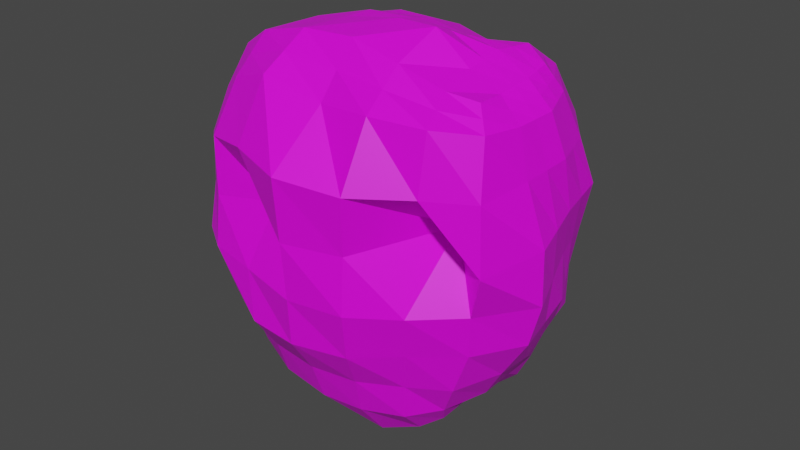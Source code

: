 # Source: DwnPrHead.blend  (saved by Blender 3.5.10; exported with 4.5.12 LTS)
import bpy
from mathutils import Matrix  # noqa: F401  (used for matrix-valued properties, if any)

bpy.ops.wm.read_factory_settings(use_empty=True)
scene = bpy.context.scene
scene.name = 'Scene'

# ---- collections
col_collection = bpy.data.collections.new('Collection'); scene.collection.children.link(col_collection)

# ---- images (referenced by path relative to the original .blend; pixels are not part of the script)
import os
ASSET_DIR = os.environ.get("B2B_ASSET_DIR", "")  # directory of the original .blend (textures are referenced by path, not embedded)
HERE = os.path.dirname(os.path.abspath(__file__))  # packed textures are extracted next to this script under _unpacked/

def load_image(name, relpath, width, height, colorspace="sRGB"):
    """Load a texture the original file referenced (path relative to the .blend, or extracted next to this script)."""
    p = next((c for c in (os.path.join(HERE, relpath), os.path.join(ASSET_DIR, relpath)) if relpath and os.path.exists(c)), "")
    if p:
        img = bpy.data.images.load(p, check_existing=True)
        img.name = name
    else:  # same state as the original file: an image datablock whose file is absent (Cycles renders it pink)
        img = bpy.data.images.new(name, width, height)
        img.source = "FILE"
        img.filepath = "//" + (relpath or name)
    img.colorspace_settings.name = colorspace
    return img
img_dungeons_2_texture_01_a_png = load_image('Dungeons_2_Texture_01_A.png', 'Dungeons_2_Texture_01_A.png', 1024, 1024, 'sRGB')

# ---- materials (node trees are filled in below, after node groups)
mat_material = bpy.data.materials.new('Material')
mat_material.alpha_threshold = 0.0
mat_material.use_transparent_shadow = False
mat_material.roughness = 0.5
mat_material.line_color = (0.0, 0.0, 0.0, 1.0)

# ---- material node trees
mat_material.use_nodes = True; mat_material.node_tree.nodes.clear()
_N = mat_material.node_tree.nodes; _L = mat_material.node_tree.links
n0 = _N.new('ShaderNodeOutputMaterial'); n0.name = 'Material Output'; n0.location = (300, 300)
n1 = _N.new('ShaderNodeBsdfPrincipled'); n1.name = 'Principled BSDF'; n1.location = (10, 300)
n1.distribution = 'GGX'
n1.subsurface_method = 'RANDOM_WALK_SKIN'
n1.inputs[3].default_value = 1.45
n1.inputs[27].default_value = (0.0, 0.0, 0.0, 1.0)
n1.inputs[28].default_value = 1.0
n2 = _N.new('ShaderNodeTexImage'); n2.name = 'Image Texture'; n2.location = (-346, 111)
n2.image = img_dungeons_2_texture_01_a_png
_L.new(n1.outputs[0], n0.inputs[0])
_L.new(n2.outputs[0], n1.inputs[0])
n0.is_active_output = True

# ---- world
world_world = bpy.data.worlds.new('World'); scene.world = world_world
world_world.use_nodes = True; world_world.node_tree.nodes.clear()
_N = world_world.node_tree.nodes; _L = world_world.node_tree.links
n0 = _N.new('ShaderNodeOutputWorld'); n0.name = 'World Output'; n0.location = (300, 300)
n1 = _N.new('ShaderNodeBackground'); n1.name = 'Background'; n1.location = (10, 300)
n1.inputs[0].default_value = (0.05088, 0.05088, 0.05088, 1.0)
_L.new(n1.outputs[0], n0.inputs[0])
n0.is_active_output = True
world_world.color = (0.05088, 0.05088, 0.05088)
world_world.use_sun_shadow = False
world_world.sun_shadow_jitter_overblur = 0.0

# ---- meshes
me_cube = bpy.data.meshes.new('Cube')
me_cube.from_pydata([(0.5195, 0.3732, 0.5782), (0.3743, 0.5941, -0.7646), (0.5448, -0.04358, 0.5603), (0.3171, 0.09908, -0.8882), (-0.7285, 0.3514, 0.2716), (-0.6445, 0.4073, -0.6062), (-0.698, 0.1537, 0.3033), (-0.6161, 0.1954, -0.614), (-0.6463, 0.3531, -0.625), (0.5344, 0.2457, 0.5645), (-0.7103, 0.2815, 0.2879), (0.4094, 0.4785, -0.8375), (-0.638, 0.2716, -0.6255), (0.5342, 0.08431, 0.5504), (-0.6979, 0.1922, 0.2986), (0.338, 0.2712, -0.8542), (0.06452, 0.6444, -0.8369), (0.2378, -0.09183, 0.639), (0.06913, 0.00654, -1.004), (0.2333, 0.4652, 0.5715), (0.03975, 0.4735, -0.9953), (0.2255, 0.2974, 0.6447), (0.02953, 0.2773, -1.058), (0.2348, 0.1139, 0.7166), (-0.541, 0.4837, -0.6964), (-0.6351, 0.03642, 0.5002), (-0.5507, 0.4025, -0.745), (-0.5439, 0.2858, -0.7505), (-0.5219, 0.1425, -0.7028), (-0.4987, 0.466, 0.4479), (-0.4958, 0.3347, 0.5139), (-0.545, 0.1703, 0.5279), (0.5838, 0.5929, -0.1292), (-0.721, 0.06994, -0.1934), (0.5661, -0.0891, -0.2296), (-0.7531, 0.3992, -0.1894), (0.6404, 0.3876, -0.1403), (-0.7343, 0.2867, -0.1947), (-0.723, 0.1648, -0.1936), (0.7295, 0.1178, -0.2168), (0.2405, 0.9104, -0.1324), (0.2125, -0.3752, -0.2302), (-0.5766, 0.692, -0.168), (-0.6234, -0.2324, -0.1965), (-0.7344, 0.05334, 0.1025), (0.6124, 0.4944, 0.2886), (0.6479, -0.1673, 0.2666), (-0.7678, 0.3803, 0.05836), (0.6831, 0.2829, 0.2904), (-0.7469, 0.2708, 0.04556), (-0.7273, 0.1459, 0.06978), (0.6805, 0.05307, 0.2849), (0.3014, 0.8092, 0.3224), (0.2664, -0.4216, 0.2705), (-0.5688, 0.6433, 0.182), (-0.6347, -0.1726, 0.1952), (0.5086, 0.6589, -0.5319), (0.4491, -0.02469, -0.6309), (-0.69, 0.4044, -0.4777), (0.5585, 0.4234, -0.5419), (-0.6779, 0.3025, -0.4574), (-0.6731, 0.2076, -0.4545), (0.5436, 0.1585, -0.6061), (0.1599, 0.8952, -0.5459), (0.1166, -0.2059, -0.6374), (-0.5402, 0.6226, -0.4938), (-0.559, -0.1096, -0.5501), (-0.6685, 0.1122, -0.4769), (-0.3554, 0.04842, -0.9462), (-0.1741, 0.5112, 0.5644), (-0.1801, 0.3402, 0.6397), (-0.1913, 0.1299, 0.6689), (-0.3202, 0.5728, -0.7859), (-0.2235, -0.06331, 0.6661), (-0.3306, 0.4369, -0.9133), (-0.328, 0.2486, -0.9726), (-0.2815, -0.3574, -0.217), (-0.2362, 0.866, -0.1538), (-0.2636, -0.3804, 0.2933), (-0.1929, 0.795, 0.2564), (-0.264, 0.7633, -0.5244), (-0.2718, -0.2387, -0.6112), (-0.1642, 0.03777, -1.0), (0.04082, 0.5085, 0.5967), (0.04656, 0.3225, 0.6646), (0.05141, 0.1345, 0.7081), (-0.01066, 0.9262, -0.1444), (0.05663, 0.8405, 0.2929), (-0.06642, 0.8327, -0.5306), (-0.1405, 0.6286, -0.838), (0.01524, -0.0724, 0.6816), (-0.1397, 0.4298, -0.9678), (-0.1682, 0.2672, -1.037), (-0.02477, -0.4086, -0.2348), (0.01327, -0.4875, 0.2945), (-0.07555, -0.246, -0.6304), (-0.7047, 0.09993, 0.2216), (0.5716, 0.4224, 0.4761), (0.6223, -0.1224, 0.4889), (-0.7583, 0.3686, 0.1554), (0.6352, 0.25, 0.4664), (-0.7387, 0.2693, 0.1393), (-0.7114, 0.1652, 0.1769), (0.6381, 0.05544, 0.4698), (0.2622, 0.6357, 0.483), (0.2799, -0.3035, 0.5248), (-0.5982, 0.5693, 0.3358), (-0.6258, -0.08859, 0.3613), (-0.2521, -0.2484, 0.5338), (-0.1835, 0.6989, 0.4292), (0.03391, -0.2576, 0.4959), (0.0555, 0.6855, 0.4856), (0.2289, 0.05291, -0.9479), (0.4048, 0.4356, 0.6143), (0.3892, 0.2727, 0.6267), (0.3922, 0.09978, 0.6033), (0.2616, 0.6379, -0.8008), (0.4227, -0.07189, 0.5784), (0.2604, 0.493, -0.9628), (0.2071, 0.2814, -0.9633), (0.3904, -0.2421, -0.2345), (0.4236, 0.7705, -0.1187), (0.4743, -0.2787, 0.272), (0.4824, 0.6669, 0.304), (0.3496, 0.7883, -0.5211), (0.2927, -0.1227, -0.6293), (0.4947, -0.2586, 0.5179), (0.4456, 0.5634, 0.5126), (-0.6105, 0.4403, -0.6454), (-0.6846, 0.103, 0.3917), (-0.6123, 0.3743, -0.6824), (-0.6066, 0.2793, -0.6853), (-0.5838, 0.1732, -0.6483), (-0.6646, 0.4021, 0.3394), (-0.645, 0.3075, 0.3899), (-0.6647, 0.1841, 0.4017), (-0.7256, 0.5305, -0.1708), (-0.6981, -0.08984, -0.1889), (-0.7259, 0.5058, 0.1051), (-0.7156, -0.05788, 0.1399), (-0.6327, 0.009459, -0.51), (-0.6591, 0.5027, -0.466), (-0.7154, 0.475, 0.2155), (-0.6976, 0.004735, 0.2869), (-0.4443, 0.5314, -0.7442), (-0.4734, -0.01981, 0.5982), (-0.462, 0.4392, -0.8145), (-0.4423, 0.2569, -0.8505), (-0.4921, -0.3208, -0.2041), (-0.5031, -0.2851, 0.245), (-0.4414, -0.1841, -0.5798), (-0.4398, 0.1099, -0.7937), (-0.3713, 0.4986, 0.5168), (-0.3944, 0.3556, 0.5905), (-0.4064, 0.2003, 0.6151), (-0.4263, 0.7831, -0.1641), (-0.416, 0.7417, 0.2371), (-0.4189, 0.6878, -0.5102), (-0.3932, 0.6469, 0.369), (-0.4801, -0.1718, 0.4547), (-0.7202, 0.08167, -0.3535), (0.5346, 0.6208, -0.3257), (0.5342, -0.04817, -0.4281), (-0.7334, 0.4025, -0.3347), (0.6404, 0.4062, -0.3487), (-0.7094, 0.2962, -0.325), (-0.7122, 0.1957, -0.3346), (0.6701, 0.1343, -0.4111), (0.2013, 0.9222, -0.3328), (0.1664, -0.3069, -0.4583), (-0.5569, 0.6711, -0.3455), (-0.5939, -0.182, -0.3937), (-0.2516, 0.8346, -0.3517), (-0.2664, -0.357, -0.4436), (-0.05448, -0.3696, -0.4541), (-0.04676, 0.9242, -0.3466), (0.3887, 0.8071, -0.327), (0.3466, -0.1809, -0.4379), (-0.6841, -0.04669, -0.3707), (-0.6881, 0.5212, -0.3281), (-0.4257, 0.7528, -0.3541), (-0.4559, -0.2667, -0.4101), (0.4159, 0.626, -0.6576), (0.3681, 0.03241, -0.788), (-0.6626, 0.4101, -0.5554), (0.4838, 0.4553, -0.7024), (-0.6651, 0.3378, -0.5601), (-0.6487, 0.2407, -0.5548), (0.4453, 0.2023, -0.7615), (0.1069, 0.7865, -0.7043), (0.08013, -0.1358, -0.8252), (-0.5405, 0.5561, -0.6184), (-0.5453, -0.0119, -0.6544), (-0.6272, 0.1492, -0.5636), (-0.3014, -0.1589, -0.786), (-0.3101, 0.684, -0.6943), (-0.0921, -0.1662, -0.8172), (-0.1026, 0.7332, -0.6919), (0.2569, -0.07834, -0.8104), (0.292, 0.7224, -0.6689), (-0.6285, 0.4748, -0.5658), (-0.5947, 0.07483, -0.5961), (-0.4361, 0.6005, -0.6593), (-0.4737, -0.1058, -0.734), (0.6415, 0.5661, 0.08626), (0.6431, -0.1481, -0.02222), (-0.763, 0.3917, -0.06026), (0.6857, 0.3344, 0.0724), (-0.7479, 0.2775, -0.06568), (-0.7282, 0.1491, -0.05721), (0.7414, 0.08921, 0.02749), (0.2889, 0.8842, 0.0863), (0.2262, -0.376, 0.01731), (-0.5671, 0.6856, 0.01007), (-0.615, -0.1987, 0.0005171), (-0.7238, 0.06599, -0.04157), (-0.2238, 0.8858, 0.05648), (-0.1705, -0.2975, 0.07525), (-0.008151, -0.4448, 0.02095), (0.03001, 0.9233, 0.07777), (0.4828, 0.7426, 0.09522), (0.4507, -0.01545, 0.07176), (-0.6974, -0.07672, -0.007793), (-0.7227, 0.525, -0.02915), (-0.4461, 0.7985, 0.03175), (-0.4832, -0.3021, 0.01112), (-0.7015, 0.2384, 0.292), (0.3737, 0.3748, -0.8458), (-0.6422, 0.3124, -0.6253), (0.5343, 0.165, 0.5575), (0.2302, 0.2056, 0.6807), (0.03464, 0.3754, -1.027), (-0.5473, 0.3442, -0.7478), (-0.5086, 0.2595, 0.5295), (0.685, 0.2527, -0.1785), (-0.7301, 0.2309, -0.1945), (0.6818, 0.168, 0.2876), (-0.7343, 0.2149, 0.05554), (-0.6755, 0.2551, -0.4559), (0.5694, 0.2946, -0.5857), (-0.1834, 0.2476, 0.6695), (-0.3293, 0.3428, -0.943), (0.04899, 0.2285, 0.6864), (-0.1539, 0.3485, -1.002), (0.6366, 0.1527, 0.4681), (-0.7253, 0.2193, 0.15), (0.3907, 0.1862, 0.615), (0.2338, 0.3872, -0.963), (-0.6095, 0.3268, -0.6839), (-0.651, 0.2503, 0.4), (-0.4522, 0.3481, -0.8325), (-0.3943, 0.2774, 0.6077), (-0.7103, 0.246, -0.3298), (0.6553, 0.2702, -0.3799), (0.4645, 0.3288, -0.732), (-0.6569, 0.2892, -0.5575), (-0.7352, 0.2184, -0.06525), (0.7136, 0.2118, 0.04994), (-0.7244, 0.3223, 0.2803), (0.3919, 0.5363, -0.801), (-0.6441, 0.3815, -0.6198), (0.527, 0.3094, 0.5713), (0.2294, 0.3813, 0.6081), (0.05213, 0.5589, -0.9161), (-0.5458, 0.4431, -0.7207), (-0.4954, 0.4021, 0.4821), (0.6121, 0.4902, -0.1347), (-0.7454, 0.3418, -0.1933), (0.6478, 0.3886, 0.2895), (-0.7607, 0.325, 0.04631), (-0.6839, 0.3534, -0.4677), (0.5371, 0.5364, -0.5294), (-0.1877, 0.4333, 0.6273), (-0.3254, 0.5049, -0.8496), (0.04369, 0.4155, 0.6306), (-0.1401, 0.5292, -0.9029), (0.6034, 0.3362, 0.4712), (-0.7542, 0.3174, 0.1415), (0.397, 0.3541, 0.6205), (0.261, 0.5654, -0.8818), (-0.611, 0.4069, -0.6667), (-0.6487, 0.358, 0.3706), (-0.4532, 0.4853, -0.7793), (-0.3966, 0.4229, 0.5388), (-0.7221, 0.3492, -0.3299), (0.5875, 0.5135, -0.3372), (0.4498, 0.5407, -0.68), (-0.6639, 0.379, -0.5625), (-0.7559, 0.3337, -0.06853), (0.6636, 0.4502, 0.07933), (-0.5529, 0.1578, -0.6756), (-0.5961, 0.4343, 0.3899), (-0.5798, 0.3193, 0.4477), (-0.6242, 0.1777, 0.4605), (-0.6775, 0.6072, -0.1643), (-0.6602, 0.5713, 0.1374), (-0.6245, 0.561, -0.4837), (-0.6675, 0.5269, 0.2666), (-0.5753, 0.4616, -0.6737), (-0.6631, 0.06544, 0.4498), (-0.5815, 0.3884, -0.7137), (-0.5752, 0.2825, -0.7179), (-0.6607, -0.1611, -0.1927), (-0.6752, -0.1152, 0.1676), (-0.5959, -0.05008, -0.53), (-0.6617, -0.04193, 0.3241), (-0.639, -0.1143, -0.3822), (-0.6453, 0.591, -0.3354), (-0.57, 0.03147, -0.6252), (-0.5939, 0.5147, -0.5879), (-0.6562, -0.1377, -0.003638), (-0.6601, 0.6002, -0.01125), (-0.5922, 0.2523, 0.4608), (-0.5784, 0.3355, -0.7158), (-0.5822, 0.3801, 0.4233), (-0.5784, 0.425, -0.6937), (-0.7019, 0.1318, 0.2683), (0.5456, 0.3978, 0.5271), (0.5835, -0.08301, 0.5246), (-0.741, 0.3588, 0.2263), (0.5848, 0.2478, 0.5154), (-0.7275, 0.272, 0.2186), (-0.7058, 0.1797, 0.2431), (0.5861, 0.06987, 0.5101), (0.2478, 0.5504, 0.5272), (0.2588, -0.1977, 0.5819), (-0.5266, 0.5241, 0.3998), (-0.6304, -0.02608, 0.4308), (-0.2378, -0.1558, 0.5999), (-0.1714, 0.5969, 0.5025), (0.02458, -0.165, 0.5887), (0.04816, 0.597, 0.5411), (0.4587, -0.1652, 0.5482), (0.4252, 0.4995, 0.5634), (-0.6903, 0.4404, 0.2908), (-0.6943, 0.0496, 0.3432), (-0.3737, 0.5753, 0.467), (-0.4767, -0.0958, 0.5264), (0.5855, 0.1589, 0.5128), (-0.715, 0.2271, 0.2262), (0.5652, 0.3228, 0.5213), (-0.7418, 0.3168, 0.22), (-0.6624, 0.01176, 0.387), (-0.6341, 0.4842, 0.3442), (-0.63, 0.4232, -0.6241), (-0.6939, 0.1342, 0.3398), (-0.6293, 0.3637, -0.6537), (-0.6223, 0.2754, -0.6554), (-0.7117, -0.01334, -0.1926), (-0.725, -0.002269, 0.1212), (-0.6506, 0.06083, -0.4934), (-0.7011, 0.05233, 0.2543), (-0.6, 0.1843, -0.6312), (-0.7086, 0.3734, 0.3002), (-0.6859, 0.2937, 0.3387), (-0.6863, 0.1913, 0.3495), (-0.7433, 0.4616, -0.1852), (-0.7589, 0.4429, 0.0793), (-0.6795, 0.4532, -0.4635), (-0.7441, 0.4223, 0.1786), (-0.7159, 0.4588, -0.3387), (-0.7022, 0.01749, -0.3621), (-0.6498, 0.4418, -0.5574), (-0.6109, 0.112, -0.5799), (-0.7695, 0.4549, -0.04023), (-0.7109, -0.01132, -0.01939), (-0.6258, 0.3196, -0.6546), (-0.6831, 0.2446, 0.3464), (-0.6276, 0.3942, -0.6432), (-0.6966, 0.3382, 0.3256), (-0.7242, 0.3985, 0.2512), (-0.6982, 0.09255, 0.3021)], [], [(355, 14, 6, 345), (371, 345, 6, 316), (341, 258, 4, 319), (119, 15, 3, 112), (323, 13, 2, 318), (333, 113, 0, 317), (340, 261, 9, 320), (279, 259, 11, 118), (339, 226, 10, 321), (369, 258, 10, 354), (316, 6, 14, 322), (338, 229, 13, 323), (247, 227, 15, 119), (367, 226, 14, 355), (246, 230, 23, 115), (243, 231, 22, 92), (278, 262, 21, 114), (275, 263, 20, 91), (331, 83, 19, 324), (92, 22, 18, 82), (332, 117, 17, 325), (115, 23, 17, 117), (301, 27, 28, 290), (343, 291, 29, 326), (315, 264, 26, 300), (313, 232, 27, 301), (251, 233, 31, 154), (283, 265, 30, 153), (337, 145, 25, 327), (154, 31, 25, 145), (181, 148, 43, 171), (307, 294, 42, 170), (177, 120, 41, 169), (175, 86, 40, 168), (253, 234, 39, 167), (160, 33, 38, 166), (252, 235, 37, 165), (285, 266, 36, 164), (176, 121, 32, 161), (167, 39, 34, 162), (284, 267, 35, 163), (361, 348, 33, 160), (225, 149, 55, 214), (311, 295, 54, 213), (221, 122, 53, 212), (219, 87, 52, 211), (257, 236, 51, 210), (215, 44, 50, 209), (256, 237, 49, 208), (289, 268, 48, 207), (220, 123, 45, 204), (210, 51, 46, 205), (288, 269, 47, 206), (365, 349, 44, 215), (363, 350, 67, 193), (287, 270, 58, 184), (188, 62, 57, 183), (199, 124, 56, 182), (286, 271, 59, 185), (255, 238, 60, 186), (193, 67, 61, 187), (254, 239, 62, 188), (197, 88, 63, 189), (198, 125, 64, 190), (309, 296, 65, 191), (203, 150, 66, 192), (196, 95, 81, 194), (202, 157, 80, 195), (224, 156, 79, 216), (218, 94, 78, 217), (180, 155, 77, 172), (174, 93, 76, 173), (85, 71, 73, 90), (330, 90, 73, 328), (274, 272, 70, 84), (242, 240, 71, 85), (147, 75, 68, 151), (336, 152, 69, 329), (282, 273, 74, 146), (250, 241, 75, 147), (230, 242, 85, 23), (262, 274, 84, 21), (325, 17, 90, 330), (23, 85, 90, 17), (169, 41, 93, 174), (212, 53, 94, 218), (190, 64, 95, 196), (195, 80, 88, 197), (216, 79, 87, 219), (172, 77, 86, 175), (75, 92, 82, 68), (329, 69, 83, 331), (273, 275, 91, 74), (241, 243, 92, 75), (79, 109, 111, 87), (53, 105, 110, 94), (156, 158, 109, 79), (94, 110, 108, 78), (149, 159, 107, 55), (295, 297, 106, 54), (122, 126, 105, 53), (87, 111, 104, 52), (236, 244, 103, 51), (44, 96, 102, 50), (237, 245, 101, 49), (268, 276, 100, 48), (123, 127, 97, 45), (51, 103, 98, 46), (269, 277, 99, 47), (349, 351, 96, 44), (52, 104, 127, 123), (46, 98, 126, 122), (183, 57, 125, 198), (189, 63, 124, 199), (211, 52, 123, 220), (205, 46, 122, 221), (168, 40, 121, 176), (162, 34, 120, 177), (13, 115, 117, 2), (318, 2, 117, 332), (261, 278, 114, 9), (229, 246, 115, 13), (231, 247, 119, 22), (263, 279, 118, 20), (324, 19, 113, 333), (22, 119, 112, 18), (303, 305, 143, 139), (357, 359, 142, 138), (362, 358, 141, 200), (308, 304, 140, 201), (310, 303, 139, 222), (364, 357, 138, 223), (306, 302, 137, 178), (360, 356, 136, 179), (366, 248, 131, 347), (368, 280, 130, 346), (370, 353, 133, 334), (347, 131, 132, 352), (312, 249, 135, 293), (314, 281, 134, 292), (342, 299, 129, 335), (293, 135, 129, 299), (78, 108, 159, 149), (54, 106, 158, 156), (232, 250, 147, 27), (264, 282, 146, 26), (326, 29, 152, 336), (27, 147, 151, 28), (170, 42, 155, 180), (213, 54, 156, 224), (191, 65, 157, 202), (194, 81, 150, 203), (217, 78, 149, 225), (173, 76, 148, 181), (71, 154, 145, 73), (328, 73, 145, 337), (272, 283, 153, 70), (240, 251, 154, 71), (81, 173, 181, 150), (65, 170, 180, 157), (358, 360, 179, 141), (304, 306, 178, 140), (57, 162, 177, 125), (63, 168, 176, 124), (80, 172, 175, 88), (64, 169, 174, 95), (95, 174, 173, 81), (157, 180, 172, 80), (350, 361, 160, 67), (270, 284, 163, 58), (62, 167, 162, 57), (124, 176, 161, 56), (271, 285, 164, 59), (238, 252, 165, 60), (67, 160, 166, 61), (239, 253, 167, 62), (88, 175, 168, 63), (125, 177, 169, 64), (296, 307, 170, 65), (150, 181, 171, 66), (68, 194, 203, 151), (24, 191, 202, 144), (290, 308, 201, 132), (344, 362, 200, 128), (16, 189, 199, 116), (3, 183, 198, 112), (72, 195, 197, 89), (18, 190, 196, 82), (144, 202, 195, 72), (82, 196, 194, 68), (151, 203, 192, 28), (298, 309, 191, 24), (112, 198, 190, 18), (89, 197, 189, 16), (227, 254, 188, 15), (7, 193, 187, 12), (228, 255, 186, 8), (259, 286, 185, 11), (116, 199, 182, 1), (15, 188, 183, 3), (260, 287, 184, 5), (352, 363, 193, 7), (76, 217, 225, 148), (42, 213, 224, 155), (356, 364, 223, 136), (302, 310, 222, 137), (34, 205, 221, 120), (40, 211, 220, 121), (77, 216, 219, 86), (41, 212, 218, 93), (93, 218, 217, 76), (155, 224, 216, 77), (348, 365, 215, 33), (267, 288, 206, 35), (39, 210, 205, 34), (121, 220, 204, 32), (266, 289, 207, 36), (235, 256, 208, 37), (33, 215, 209, 38), (234, 257, 210, 39), (86, 219, 211, 40), (120, 221, 212, 41), (294, 311, 213, 42), (148, 225, 214, 43), (36, 207, 257, 234), (38, 209, 256, 235), (12, 187, 255, 228), (11, 185, 254, 227), (59, 164, 253, 239), (61, 166, 252, 238), (70, 153, 251, 240), (26, 146, 250, 232), (292, 134, 249, 312), (346, 130, 248, 366), (20, 118, 247, 231), (9, 114, 246, 229), (50, 102, 245, 237), (48, 100, 244, 236), (74, 91, 243, 241), (21, 84, 242, 230), (146, 74, 241, 250), (84, 70, 240, 242), (185, 59, 239, 254), (187, 61, 238, 255), (209, 50, 237, 256), (207, 48, 236, 257), (166, 38, 235, 252), (164, 36, 234, 253), (153, 30, 233, 251), (300, 26, 232, 313), (91, 20, 231, 243), (114, 21, 230, 246), (354, 10, 226, 367), (118, 11, 227, 247), (320, 9, 229, 338), (322, 14, 226, 339), (32, 204, 289, 266), (37, 208, 288, 267), (8, 186, 287, 260), (1, 182, 286, 259), (56, 161, 285, 271), (60, 165, 284, 270), (69, 152, 283, 272), (24, 144, 282, 264), (291, 133, 281, 314), (344, 128, 280, 368), (16, 116, 279, 263), (0, 113, 278, 261), (49, 101, 277, 269), (45, 97, 276, 268), (72, 89, 275, 273), (19, 83, 274, 262), (144, 72, 273, 282), (83, 69, 272, 274), (182, 56, 271, 286), (186, 60, 270, 287), (208, 49, 269, 288), (204, 45, 268, 289), (165, 37, 267, 284), (161, 32, 266, 285), (152, 29, 265, 283), (298, 24, 264, 315), (89, 16, 263, 275), (113, 19, 262, 278), (353, 4, 258, 369), (116, 1, 259, 279), (317, 0, 261, 340), (321, 10, 258, 341), (128, 298, 315, 280), (29, 291, 314, 265), (130, 300, 313, 248), (30, 292, 312, 233), (136, 223, 311, 294), (43, 214, 310, 302), (128, 200, 309, 298), (28, 192, 308, 290), (141, 179, 307, 296), (66, 171, 306, 304), (31, 293, 299, 25), (327, 25, 299, 342), (265, 314, 292, 30), (233, 312, 293, 31), (171, 43, 302, 306), (214, 55, 303, 310), (192, 66, 304, 308), (55, 107, 305, 303), (138, 142, 297, 295), (200, 141, 296, 309), (223, 138, 295, 311), (179, 136, 294, 307), (248, 313, 301, 131), (280, 315, 300, 130), (334, 133, 291, 343), (131, 301, 290, 132), (142, 334, 343, 297), (107, 327, 342, 305), (101, 321, 341, 277), (97, 317, 340, 276), (102, 322, 339, 245), (100, 320, 338, 244), (108, 328, 337, 159), (106, 326, 336, 158), (305, 342, 335, 143), (359, 370, 334, 142), (104, 324, 333, 127), (98, 318, 332, 126), (109, 329, 331, 111), (105, 325, 330, 110), (158, 336, 329, 109), (110, 330, 328, 108), (159, 337, 327, 107), (297, 343, 326, 106), (126, 332, 325, 105), (111, 331, 324, 104), (244, 338, 323, 103), (96, 316, 322, 102), (245, 339, 321, 101), (276, 340, 320, 100), (127, 333, 317, 97), (103, 323, 318, 98), (277, 341, 319, 99), (351, 371, 316, 96), (143, 335, 371, 351), (99, 319, 370, 359), (133, 353, 369, 281), (5, 344, 368, 260), (134, 354, 367, 249), (8, 346, 366, 228), (137, 222, 365, 348), (35, 206, 364, 356), (132, 201, 363, 352), (5, 184, 362, 344), (140, 178, 361, 350), (58, 163, 360, 358), (12, 347, 352, 7), (319, 4, 353, 370), (260, 368, 346, 8), (228, 366, 347, 12), (163, 35, 356, 360), (206, 47, 357, 364), (184, 58, 358, 362), (47, 99, 359, 357), (139, 143, 351, 349), (201, 140, 350, 363), (222, 139, 349, 365), (178, 137, 348, 361), (249, 367, 355, 135), (281, 369, 354, 134), (335, 129, 345, 371), (135, 355, 345, 129)])
_uv = me_cube.uv_layers.new(name='UVMap')
_uv.uv.foreach_set('vector', [0.3262, 0.4207, 0.3263, 0.4207, 0.3263, 0.4211, 0.3262, 0.4211, 0.325, 0.4222, 0.3251, 0.4222, 0.3251, 0.4223, 0.325, 0.4223, 0.325, 0.4184, 0.3251, 0.4184, 0.3251, 0.4186, 0.325, 0.4186, 0.3237, 0.4207, 0.3239, 0.4207, 0.3239, 0.4211, 0.3237, 0.4211, 0.325, 0.4207, 0.3251, 0.4207, 0.3251, 0.4211, 0.325, 0.4211, 0.325, 0.4197, 0.3251, 0.4197, 0.3251, 0.4198, 0.325, 0.4198, 0.325, 0.42, 0.3251, 0.42, 0.3251, 0.4202, 0.325, 0.4202, 0.3237, 0.42, 0.3239, 0.42, 0.3239, 0.4202, 0.3237, 0.4202, 0.325, 0.418, 0.3251, 0.418, 0.3251, 0.4183, 0.325, 0.4183, 0.3262, 0.42, 0.3263, 0.42, 0.3263, 0.4202, 0.3262, 0.4202, 0.325, 0.4174, 0.3251, 0.4174, 0.3251, 0.4177, 0.325, 0.4177, 0.325, 0.4205, 0.3251, 0.4205, 0.3251, 0.4207, 0.325, 0.4207, 0.3237, 0.4205, 0.3239, 0.4205, 0.3239, 0.4207, 0.3237, 0.4207, 0.3262, 0.4205, 0.3263, 0.4205, 0.3263, 0.4207, 0.3262, 0.4207, 0.3239, 0.421, 0.324, 0.421, 0.324, 0.4213, 0.3239, 0.4213, 0.3247, 0.4206, 0.3248, 0.4206, 0.3248, 0.4209, 0.3247, 0.4209, 0.3239, 0.4207, 0.324, 0.4207, 0.324, 0.4208, 0.3239, 0.4208, 0.3247, 0.4202, 0.3248, 0.4202, 0.3248, 0.4203, 0.3247, 0.4203, 0.325, 0.4194, 0.3251, 0.4194, 0.3251, 0.4195, 0.325, 0.4195, 0.3247, 0.4209, 0.3248, 0.4209, 0.3248, 0.4213, 0.3247, 0.4213, 0.3237, 0.4216, 0.3238, 0.4216, 0.3238, 0.4218, 0.3237, 0.4218, 0.3239, 0.4213, 0.324, 0.4213, 0.324, 0.4215, 0.3239, 0.4215, 0.3241, 0.4209, 0.3242, 0.4209, 0.3242, 0.4213, 0.3241, 0.4213, 0.325, 0.4188, 0.3251, 0.4188, 0.3251, 0.4189, 0.325, 0.4189, 0.3241, 0.4202, 0.3242, 0.4202, 0.3242, 0.4203, 0.3241, 0.4203, 0.3241, 0.4206, 0.3242, 0.4206, 0.3242, 0.4209, 0.3241, 0.4209, 0.3244, 0.421, 0.3245, 0.421, 0.3245, 0.4213, 0.3244, 0.4213, 0.3244, 0.4207, 0.3245, 0.4207, 0.3245, 0.4208, 0.3244, 0.4208, 0.325, 0.4218, 0.3251, 0.4218, 0.3251, 0.422, 0.325, 0.422, 0.3244, 0.4213, 0.3245, 0.4213, 0.3245, 0.4215, 0.3244, 0.4215, 0.3243, 0.4218, 0.3245, 0.4218, 0.3245, 0.422, 0.3243, 0.422, 0.3243, 0.4188, 0.3245, 0.4188, 0.3245, 0.4189, 0.3243, 0.4189, 0.3243, 0.4212, 0.3245, 0.4212, 0.3245, 0.4214, 0.3243, 0.4214, 0.3243, 0.4194, 0.3245, 0.4194, 0.3245, 0.4195, 0.3243, 0.4195, 0.3243, 0.4205, 0.3245, 0.4205, 0.3245, 0.4207, 0.3243, 0.4207, 0.3243, 0.4174, 0.3245, 0.4174, 0.3245, 0.4177, 0.3243, 0.4177, 0.3243, 0.418, 0.3245, 0.418, 0.3245, 0.4183, 0.3243, 0.4183, 0.3243, 0.42, 0.3245, 0.42, 0.3245, 0.4202, 0.3243, 0.4202, 0.3243, 0.4197, 0.3245, 0.4197, 0.3245, 0.4198, 0.3243, 0.4198, 0.3243, 0.4207, 0.3245, 0.4207, 0.3245, 0.4211, 0.3243, 0.4211, 0.3243, 0.4184, 0.3245, 0.4184, 0.3245, 0.4186, 0.3243, 0.4186, 0.3243, 0.4222, 0.3245, 0.4222, 0.3245, 0.4223, 0.3243, 0.4223, 0.3246, 0.4218, 0.3248, 0.4218, 0.3248, 0.422, 0.3246, 0.422, 0.3246, 0.4188, 0.3248, 0.4188, 0.3248, 0.4189, 0.3246, 0.4189, 0.01285, 0.01211, 0.01381, 0.01211, 0.01381, 0.01309, 0.01285, 0.01309, 0.3246, 0.4194, 0.3248, 0.4194, 0.3248, 0.4195, 0.3246, 0.4195, 0.3246, 0.4205, 0.3248, 0.4205, 0.3248, 0.4207, 0.3246, 0.4207, 0.3246, 0.4174, 0.3248, 0.4174, 0.3248, 0.4177, 0.3246, 0.4177, 0.3246, 0.418, 0.3248, 0.418, 0.3248, 0.4183, 0.3246, 0.4183, 0.3246, 0.42, 0.3248, 0.42, 0.3248, 0.4202, 0.3246, 0.4202, 0.3246, 0.4197, 0.3248, 0.4197, 0.3248, 0.4198, 0.3246, 0.4198, 0.3246, 0.4207, 0.3248, 0.4207, 0.3248, 0.4211, 0.3246, 0.4211, 0.3246, 0.4184, 0.3248, 0.4184, 0.3248, 0.4186, 0.3246, 0.4186, 0.3246, 0.4222, 0.3248, 0.4222, 0.3248, 0.4223, 0.3246, 0.4223, 0.324, 0.4222, 0.3242, 0.4222, 0.3242, 0.4223, 0.324, 0.4223, 0.324, 0.4184, 0.3242, 0.4184, 0.3242, 0.4186, 0.324, 0.4186, 0.324, 0.4207, 0.3242, 0.4207, 0.3242, 0.4211, 0.324, 0.4211, 0.324, 0.4197, 0.3242, 0.4197, 0.3242, 0.4198, 0.324, 0.4198, 0.324, 0.42, 0.3242, 0.42, 0.3242, 0.4202, 0.324, 0.4202, 0.324, 0.418, 0.3242, 0.418, 0.3242, 0.4183, 0.324, 0.4183, 0.324, 0.4174, 0.3242, 0.4174, 0.3242, 0.4177, 0.324, 0.4177, 0.324, 0.4205, 0.3242, 0.4205, 0.3242, 0.4207, 0.324, 0.4207, 0.324, 0.4194, 0.3242, 0.4194, 0.3242, 0.4195, 0.324, 0.4195, 0.252, 0.1866, 0.252, 0.1866, 0.252, 0.1867, 0.252, 0.1867, 0.324, 0.4188, 0.3242, 0.4188, 0.3242, 0.4189, 0.324, 0.4189, 0.324, 0.4218, 0.3242, 0.4218, 0.3242, 0.422, 0.324, 0.422, 0.2514, 0.1806, 0.2514, 0.1806, 0.2514, 0.1806, 0.2514, 0.1806, 0.324, 0.4191, 0.3242, 0.4191, 0.3242, 0.4192, 0.324, 0.4192, 0.3246, 0.4191, 0.3248, 0.4191, 0.3248, 0.4192, 0.3246, 0.4192, 0.01285, 0.01403, 0.01381, 0.01403, 0.01381, 0.01498, 0.01285, 0.01498, 0.3243, 0.4191, 0.3245, 0.4191, 0.3245, 0.4192, 0.3243, 0.4192, 0.3087, 0.3849, 0.3095, 0.3849, 0.3095, 0.3857, 0.3087, 0.3857, 0.3241, 0.4213, 0.3243, 0.4213, 0.3243, 0.4215, 0.3241, 0.4215, 0.3238, 0.4219, 0.3238, 0.4219, 0.3238, 0.422, 0.3238, 0.422, 0.3241, 0.4207, 0.3243, 0.4207, 0.3243, 0.4208, 0.3241, 0.4208, 0.3241, 0.421, 0.3243, 0.421, 0.3243, 0.4213, 0.3241, 0.4213, 0.3244, 0.4209, 0.3245, 0.4209, 0.3245, 0.4213, 0.3244, 0.4213, 0.3237, 0.42, 0.3238, 0.42, 0.3238, 0.4201, 0.3237, 0.4201, 0.3244, 0.4202, 0.3245, 0.4202, 0.3245, 0.4203, 0.3244, 0.4203, 0.3244, 0.4206, 0.3245, 0.4206, 0.3245, 0.4209, 0.3244, 0.4209, 0.324, 0.421, 0.3241, 0.421, 0.3241, 0.4213, 0.324, 0.4213, 0.324, 0.4207, 0.3241, 0.4207, 0.3241, 0.4208, 0.324, 0.4208, 0.3238, 0.4219, 0.3238, 0.4219, 0.3238, 0.4219, 0.3238, 0.4219, 0.324, 0.4213, 0.3241, 0.4213, 0.3241, 0.4215, 0.324, 0.4215, 0.3243, 0.4214, 0.3245, 0.4214, 0.3245, 0.4215, 0.3243, 0.4215, 0.3246, 0.4214, 0.3248, 0.4214, 0.3248, 0.4215, 0.3246, 0.4215, 0.252, 0.1867, 0.252, 0.1867, 0.252, 0.1868, 0.252, 0.1868, 0.324, 0.4192, 0.3242, 0.4192, 0.3242, 0.4194, 0.324, 0.4194, 0.3246, 0.4192, 0.3248, 0.4192, 0.3248, 0.4194, 0.3246, 0.4194, 0.3243, 0.4192, 0.3245, 0.4192, 0.3245, 0.4194, 0.3243, 0.4194, 0.3105, 0.3812, 0.3127, 0.3812, 0.3127, 0.3858, 0.3105, 0.3858, 0.3237, 0.4201, 0.3238, 0.4201, 0.3238, 0.4202, 0.3237, 0.4202, 0.3245, 0.4202, 0.3247, 0.4202, 0.3247, 0.4203, 0.3245, 0.4203, 0.3245, 0.4206, 0.3247, 0.4206, 0.3247, 0.4209, 0.3245, 0.4209, 0.3248, 0.4192, 0.3249, 0.4192, 0.3249, 0.4194, 0.3248, 0.4194, 0.3248, 0.4214, 0.3249, 0.4214, 0.3249, 0.4215, 0.3248, 0.4215, 0.3235, 0.42, 0.3237, 0.42, 0.3237, 0.4201, 0.3235, 0.4201, 0.3248, 0.4215, 0.3249, 0.4215, 0.3249, 0.4217, 0.3248, 0.4217, 0.3248, 0.4218, 0.3249, 0.4218, 0.3249, 0.422, 0.3248, 0.422, 0.3248, 0.4188, 0.3249, 0.4188, 0.3249, 0.4189, 0.3248, 0.4189, 0.3248, 0.4212, 0.3249, 0.4212, 0.3249, 0.4214, 0.3248, 0.4214, 0.3248, 0.4194, 0.3249, 0.4194, 0.3249, 0.4195, 0.3248, 0.4195, 0.3248, 0.4205, 0.3249, 0.4205, 0.3249, 0.4207, 0.3248, 0.4207, 0.3248, 0.4174, 0.3249, 0.4174, 0.3249, 0.4177, 0.3248, 0.4177, 0.3248, 0.418, 0.3249, 0.418, 0.3249, 0.4183, 0.3248, 0.4183, 0.3248, 0.42, 0.3249, 0.42, 0.3249, 0.4202, 0.3248, 0.4202, 0.3248, 0.4197, 0.3249, 0.4197, 0.3249, 0.4198, 0.3248, 0.4198, 0.3248, 0.4207, 0.3249, 0.4207, 0.3249, 0.4211, 0.3248, 0.4211, 0.3248, 0.4184, 0.3249, 0.4184, 0.3249, 0.4186, 0.3248, 0.4186, 0.3248, 0.4222, 0.3249, 0.4222, 0.3249, 0.4223, 0.3248, 0.4223, 0.3248, 0.4195, 0.3249, 0.4195, 0.3249, 0.4197, 0.3248, 0.4197, 0.3248, 0.4211, 0.3249, 0.4211, 0.3249, 0.4212, 0.3248, 0.4212, 0.252, 0.1865, 0.252, 0.1865, 0.252, 0.1866, 0.252, 0.1866, 0.324, 0.4195, 0.3242, 0.4195, 0.3242, 0.4197, 0.324, 0.4197, 0.3246, 0.4195, 0.3248, 0.4195, 0.3248, 0.4197, 0.3246, 0.4197, 0.01285, 0.01113, 0.01381, 0.01113, 0.01381, 0.01211, 0.01285, 0.01211, 0.3243, 0.4195, 0.3245, 0.4195, 0.3245, 0.4197, 0.3243, 0.4197, 0.3243, 0.4211, 0.3245, 0.4211, 0.3245, 0.4212, 0.3243, 0.4212, 0.3251, 0.4207, 0.3253, 0.4207, 0.3253, 0.4211, 0.3251, 0.4211, 0.325, 0.4211, 0.3251, 0.4211, 0.3251, 0.4212, 0.325, 0.4212, 0.3251, 0.42, 0.3253, 0.42, 0.3253, 0.4202, 0.3251, 0.4202, 0.3251, 0.4205, 0.3253, 0.4205, 0.3253, 0.4207, 0.3251, 0.4207, 0.3248, 0.4206, 0.3237, 0.4205, 0.3237, 0.4207, 0.3248, 0.4209, 0.3248, 0.4202, 0.3237, 0.42, 0.3237, 0.4202, 0.3248, 0.4203, 0.325, 0.4195, 0.3251, 0.4195, 0.3251, 0.4197, 0.325, 0.4197, 0.3248, 0.4209, 0.3237, 0.4207, 0.3237, 0.4211, 0.3248, 0.4213, 0.3248, 0.4221, 0.3249, 0.4221, 0.3249, 0.4221, 0.3248, 0.4221, 0.3248, 0.4187, 0.3249, 0.4187, 0.3249, 0.4188, 0.3248, 0.4188, 0.324, 0.4187, 0.3242, 0.4187, 0.3242, 0.4188, 0.324, 0.4188, 0.324, 0.4221, 0.3242, 0.4221, 0.3242, 0.4221, 0.324, 0.4221, 0.3246, 0.4221, 0.3248, 0.4221, 0.3248, 0.4221, 0.3246, 0.4221, 0.3246, 0.4187, 0.3248, 0.4187, 0.3248, 0.4188, 0.3246, 0.4188, 0.3243, 0.4221, 0.3245, 0.4221, 0.3245, 0.4221, 0.3243, 0.4221, 0.3243, 0.4187, 0.3245, 0.4187, 0.3245, 0.4188, 0.3243, 0.4188, 0.324, 0.4206, 0.3241, 0.4206, 0.3241, 0.4209, 0.324, 0.4209, 0.324, 0.4202, 0.3241, 0.4202, 0.3241, 0.4203, 0.324, 0.4203, 0.325, 0.4187, 0.3251, 0.4187, 0.3251, 0.4188, 0.325, 0.4188, 0.324, 0.4209, 0.3241, 0.4209, 0.3241, 0.4213, 0.324, 0.4213, 0.3261, 0.4205, 0.3262, 0.4205, 0.3262, 0.4207, 0.3261, 0.4207, 0.3261, 0.42, 0.3262, 0.42, 0.3262, 0.4202, 0.3261, 0.4202, 0.325, 0.4221, 0.3251, 0.4221, 0.3251, 0.4221, 0.325, 0.4221, 0.3261, 0.4207, 0.3262, 0.4207, 0.3262, 0.4211, 0.3261, 0.4211, 0.3248, 0.4217, 0.3249, 0.4217, 0.3249, 0.4218, 0.3248, 0.4218, 0.3235, 0.4199, 0.3237, 0.4199, 0.3237, 0.42, 0.3235, 0.42, 0.3242, 0.4206, 0.3244, 0.4206, 0.3244, 0.4209, 0.3242, 0.4209, 0.3242, 0.4202, 0.3244, 0.4202, 0.3244, 0.4203, 0.3242, 0.4203, 0.3237, 0.4199, 0.3238, 0.4199, 0.3238, 0.42, 0.3237, 0.42, 0.3242, 0.4209, 0.3244, 0.4209, 0.3244, 0.4213, 0.3242, 0.4213, 0.3243, 0.4189, 0.3245, 0.4189, 0.3245, 0.4191, 0.3243, 0.4191, 0.3246, 0.4189, 0.3248, 0.4189, 0.3248, 0.4191, 0.3246, 0.4191, 0.324, 0.4189, 0.3242, 0.4189, 0.3242, 0.4191, 0.324, 0.4191, 0.252, 0.1868, 0.252, 0.1868, 0.252, 0.1869, 0.252, 0.1869, 0.01285, 0.01498, 0.01381, 0.01498, 0.01381, 0.01592, 0.01285, 0.01592, 0.3243, 0.4217, 0.3245, 0.4217, 0.3245, 0.4218, 0.3243, 0.4218, 0.3243, 0.4213, 0.3244, 0.4213, 0.3244, 0.4215, 0.3243, 0.4215, 0.3242, 0.4219, 0.3243, 0.4219, 0.3243, 0.4219, 0.3242, 0.4219, 0.3243, 0.4207, 0.3244, 0.4207, 0.3244, 0.4208, 0.3243, 0.4208, 0.3243, 0.421, 0.3244, 0.421, 0.3244, 0.4213, 0.3243, 0.4213, 0.2487, 0.1733, 0.2487, 0.1733, 0.2487, 0.1733, 0.2487, 0.1733, 0.3242, 0.4189, 0.3243, 0.4189, 0.3243, 0.4191, 0.3242, 0.4191, 0.3242, 0.4187, 0.3243, 0.4187, 0.3243, 0.4188, 0.3242, 0.4188, 0.3242, 0.4221, 0.3243, 0.4221, 0.3243, 0.4221, 0.3242, 0.4221, 0.2487, 0.1734, 0.2487, 0.1734, 0.2487, 0.1734, 0.2487, 0.1734, 0.3242, 0.4195, 0.3243, 0.4195, 0.3243, 0.4197, 0.3242, 0.4197, 0.3242, 0.4192, 0.3243, 0.4192, 0.3243, 0.4194, 0.3242, 0.4194, 0.2487, 0.1734, 0.2487, 0.1734, 0.2487, 0.1734, 0.2487, 0.1734, 0.2488, 0.1748, 0.2488, 0.1748, 0.2488, 0.1748, 0.2488, 0.1748, 0.3242, 0.4191, 0.3243, 0.4191, 0.3243, 0.4192, 0.3242, 0.4192, 0.3242, 0.4222, 0.3243, 0.4222, 0.3243, 0.4223, 0.3242, 0.4223, 0.3242, 0.4184, 0.3243, 0.4184, 0.3243, 0.4186, 0.3242, 0.4186, 0.3242, 0.4207, 0.3243, 0.4207, 0.3243, 0.4211, 0.3242, 0.4211, 0.3242, 0.4197, 0.3243, 0.4197, 0.3243, 0.4198, 0.3242, 0.4198, 0.3242, 0.42, 0.3243, 0.42, 0.3243, 0.4202, 0.3242, 0.4202, 0.3242, 0.418, 0.3243, 0.418, 0.3243, 0.4183, 0.3242, 0.4183, 0.3242, 0.4174, 0.3243, 0.4174, 0.3243, 0.4177, 0.3242, 0.4177, 0.3242, 0.4205, 0.3243, 0.4205, 0.3243, 0.4207, 0.3242, 0.4207, 0.3242, 0.4194, 0.3243, 0.4194, 0.3243, 0.4195, 0.3242, 0.4195, 0.2487, 0.1734, 0.2487, 0.1734, 0.2487, 0.1734, 0.2487, 0.1734, 0.3242, 0.4188, 0.3243, 0.4188, 0.3243, 0.4189, 0.3242, 0.4189, 0.3242, 0.4218, 0.3243, 0.4218, 0.3243, 0.422, 0.3242, 0.422, 0.3239, 0.4217, 0.324, 0.4217, 0.324, 0.4218, 0.3239, 0.4218, 0.3239, 0.4189, 0.324, 0.4189, 0.324, 0.4191, 0.3239, 0.4191, 0.3239, 0.4221, 0.324, 0.4221, 0.324, 0.4221, 0.3239, 0.4221, 0.3239, 0.4187, 0.324, 0.4187, 0.324, 0.4188, 0.3239, 0.4188, 0.3239, 0.4195, 0.324, 0.4195, 0.324, 0.4197, 0.3239, 0.4197, 0.3239, 0.4211, 0.324, 0.4211, 0.324, 0.4212, 0.3239, 0.4212, 0.3239, 0.4192, 0.324, 0.4192, 0.324, 0.4194, 0.3239, 0.4194, 0.3239, 0.4214, 0.324, 0.4214, 0.324, 0.4215, 0.3239, 0.4215, 0.3239, 0.4191, 0.324, 0.4191, 0.324, 0.4192, 0.3239, 0.4192, 0.3063, 0.3849, 0.3071, 0.3849, 0.3071, 0.3857, 0.3063, 0.3857, 0.3239, 0.4218, 0.324, 0.4218, 0.324, 0.422, 0.3239, 0.422, 0.3239, 0.4188, 0.324, 0.4188, 0.324, 0.4189, 0.3239, 0.4189, 0.3239, 0.4212, 0.324, 0.4212, 0.324, 0.4214, 0.3239, 0.4214, 0.3239, 0.4194, 0.324, 0.4194, 0.324, 0.4195, 0.3239, 0.4195, 0.3239, 0.4205, 0.324, 0.4205, 0.324, 0.4207, 0.3239, 0.4207, 0.3239, 0.4174, 0.324, 0.4174, 0.324, 0.4177, 0.3239, 0.4177, 0.3239, 0.418, 0.324, 0.418, 0.324, 0.4183, 0.3239, 0.4183, 0.3239, 0.42, 0.324, 0.42, 0.324, 0.4202, 0.3239, 0.4202, 0.3239, 0.4197, 0.324, 0.4197, 0.324, 0.4198, 0.3239, 0.4198, 0.3239, 0.4207, 0.324, 0.4207, 0.324, 0.4211, 0.3239, 0.4211, 0.3239, 0.4184, 0.324, 0.4184, 0.324, 0.4186, 0.3239, 0.4186, 0.3239, 0.4222, 0.324, 0.4222, 0.324, 0.4223, 0.3239, 0.4223, 0.01189, 0.01498, 0.01285, 0.01498, 0.01285, 0.01592, 0.01189, 0.01592, 0.3245, 0.4189, 0.3246, 0.4189, 0.3246, 0.4191, 0.3245, 0.4191, 0.3245, 0.4187, 0.3246, 0.4187, 0.3246, 0.4188, 0.3245, 0.4188, 0.3245, 0.4221, 0.3246, 0.4221, 0.3246, 0.4221, 0.3245, 0.4221, 0.01189, 0.01113, 0.01285, 0.01113, 0.01285, 0.01211, 0.01189, 0.01211, 0.3245, 0.4195, 0.3246, 0.4195, 0.3246, 0.4197, 0.3245, 0.4197, 0.3245, 0.4192, 0.3246, 0.4192, 0.3246, 0.4194, 0.3245, 0.4194, 0.3245, 0.4214, 0.3246, 0.4214, 0.3246, 0.4215, 0.3245, 0.4215, 0.01189, 0.01403, 0.01285, 0.01403, 0.01285, 0.01498, 0.01189, 0.01498, 0.3245, 0.4191, 0.3246, 0.4191, 0.3246, 0.4192, 0.3245, 0.4192, 0.3245, 0.4222, 0.3246, 0.4222, 0.3246, 0.4223, 0.3245, 0.4223, 0.3245, 0.4184, 0.3246, 0.4184, 0.3246, 0.4186, 0.3245, 0.4186, 0.3245, 0.4207, 0.3246, 0.4207, 0.3246, 0.4211, 0.3245, 0.4211, 0.3245, 0.4197, 0.3246, 0.4197, 0.3246, 0.4198, 0.3245, 0.4198, 0.3245, 0.42, 0.3246, 0.42, 0.3246, 0.4202, 0.3245, 0.4202, 0.3245, 0.418, 0.3246, 0.418, 0.3246, 0.4183, 0.3245, 0.4183, 0.3245, 0.4174, 0.3246, 0.4174, 0.3246, 0.4177, 0.3245, 0.4177, 0.3245, 0.4205, 0.3246, 0.4205, 0.3246, 0.4207, 0.3245, 0.4207, 0.3245, 0.4194, 0.3246, 0.4194, 0.3246, 0.4195, 0.3245, 0.4195, 0.01189, 0.01211, 0.01285, 0.01211, 0.01285, 0.01309, 0.01189, 0.01309, 0.3245, 0.4188, 0.3246, 0.4188, 0.3246, 0.4189, 0.3245, 0.4189, 0.3245, 0.4218, 0.3246, 0.4218, 0.3246, 0.422, 0.3245, 0.422, 0.3245, 0.4202, 0.3246, 0.4202, 0.3246, 0.4205, 0.3245, 0.4205, 0.3245, 0.4177, 0.3246, 0.4177, 0.3246, 0.418, 0.3245, 0.418, 0.3239, 0.4177, 0.324, 0.4177, 0.324, 0.418, 0.3239, 0.418, 0.3239, 0.4202, 0.324, 0.4202, 0.324, 0.4205, 0.3239, 0.4205, 0.3242, 0.4202, 0.3243, 0.4202, 0.3243, 0.4205, 0.3242, 0.4205, 0.3242, 0.4177, 0.3243, 0.4177, 0.3243, 0.418, 0.3242, 0.418, 0.3243, 0.4208, 0.3244, 0.4208, 0.3244, 0.421, 0.3243, 0.421, 0.3242, 0.4203, 0.3244, 0.4203, 0.3244, 0.4206, 0.3242, 0.4206, 0.3261, 0.4202, 0.3262, 0.4202, 0.3262, 0.4205, 0.3261, 0.4205, 0.324, 0.4203, 0.3241, 0.4203, 0.3241, 0.4206, 0.324, 0.4206, 0.3248, 0.4203, 0.3237, 0.4202, 0.3237, 0.4205, 0.3248, 0.4206, 0.3251, 0.4202, 0.3253, 0.4202, 0.3253, 0.4205, 0.3251, 0.4205, 0.3248, 0.4177, 0.3249, 0.4177, 0.3249, 0.418, 0.3248, 0.418, 0.3248, 0.4202, 0.3249, 0.4202, 0.3249, 0.4205, 0.3248, 0.4205, 0.3245, 0.4203, 0.3247, 0.4203, 0.3247, 0.4206, 0.3245, 0.4206, 0.324, 0.4208, 0.3241, 0.4208, 0.3241, 0.421, 0.324, 0.421, 0.3244, 0.4203, 0.3245, 0.4203, 0.3245, 0.4206, 0.3244, 0.4206, 0.3241, 0.4208, 0.3243, 0.4208, 0.3243, 0.421, 0.3241, 0.421, 0.324, 0.4202, 0.3242, 0.4202, 0.3242, 0.4205, 0.324, 0.4205, 0.324, 0.4177, 0.3242, 0.4177, 0.3242, 0.418, 0.324, 0.418, 0.3246, 0.4177, 0.3248, 0.4177, 0.3248, 0.418, 0.3246, 0.418, 0.3246, 0.4202, 0.3248, 0.4202, 0.3248, 0.4205, 0.3246, 0.4205, 0.3243, 0.4177, 0.3245, 0.4177, 0.3245, 0.418, 0.3243, 0.418, 0.3243, 0.4202, 0.3245, 0.4202, 0.3245, 0.4205, 0.3243, 0.4205, 0.3244, 0.4208, 0.3245, 0.4208, 0.3245, 0.421, 0.3244, 0.421, 0.3241, 0.4203, 0.3242, 0.4203, 0.3242, 0.4206, 0.3241, 0.4206, 0.3247, 0.4203, 0.3248, 0.4203, 0.3248, 0.4206, 0.3247, 0.4206, 0.3239, 0.4208, 0.324, 0.4208, 0.324, 0.421, 0.3239, 0.421, 0.3262, 0.4202, 0.3263, 0.4202, 0.3263, 0.4205, 0.3262, 0.4205, 0.3237, 0.4202, 0.3239, 0.4202, 0.3239, 0.4205, 0.3237, 0.4205, 0.325, 0.4202, 0.3251, 0.4202, 0.3251, 0.4205, 0.325, 0.4205, 0.325, 0.4177, 0.3251, 0.4177, 0.3251, 0.418, 0.325, 0.418, 0.3245, 0.4198, 0.3246, 0.4198, 0.3246, 0.42, 0.3245, 0.42, 0.3245, 0.4183, 0.3246, 0.4183, 0.3246, 0.4184, 0.3245, 0.4184, 0.3239, 0.4183, 0.324, 0.4183, 0.324, 0.4184, 0.3239, 0.4184, 0.3239, 0.4198, 0.324, 0.4198, 0.324, 0.42, 0.3239, 0.42, 0.3242, 0.4198, 0.3243, 0.4198, 0.3243, 0.42, 0.3242, 0.42, 0.3242, 0.4183, 0.3243, 0.4183, 0.3243, 0.4184, 0.3242, 0.4184, 0.3243, 0.4206, 0.3244, 0.4206, 0.3244, 0.4207, 0.3243, 0.4207, 0.3242, 0.42, 0.3244, 0.42, 0.3244, 0.4202, 0.3242, 0.4202, 0.3261, 0.4198, 0.3262, 0.4198, 0.3262, 0.42, 0.3261, 0.42, 0.324, 0.42, 0.3241, 0.42, 0.3241, 0.4202, 0.324, 0.4202, 0.3248, 0.42, 0.3237, 0.4198, 0.3237, 0.42, 0.3248, 0.4202, 0.3251, 0.4198, 0.3253, 0.4198, 0.3253, 0.42, 0.3251, 0.42, 0.3248, 0.4183, 0.3249, 0.4183, 0.3249, 0.4184, 0.3248, 0.4184, 0.3248, 0.4198, 0.3249, 0.4198, 0.3249, 0.42, 0.3248, 0.42, 0.3245, 0.42, 0.3247, 0.42, 0.3247, 0.4202, 0.3245, 0.4202, 0.324, 0.4206, 0.3241, 0.4206, 0.3241, 0.4207, 0.324, 0.4207, 0.3244, 0.42, 0.3245, 0.42, 0.3245, 0.4202, 0.3244, 0.4202, 0.3241, 0.4206, 0.3243, 0.4206, 0.3243, 0.4207, 0.3241, 0.4207, 0.324, 0.4198, 0.3242, 0.4198, 0.3242, 0.42, 0.324, 0.42, 0.324, 0.4183, 0.3242, 0.4183, 0.3242, 0.4184, 0.324, 0.4184, 0.3246, 0.4183, 0.3248, 0.4183, 0.3248, 0.4184, 0.3246, 0.4184, 0.3246, 0.4198, 0.3248, 0.4198, 0.3248, 0.42, 0.3246, 0.42, 0.3243, 0.4183, 0.3245, 0.4183, 0.3245, 0.4184, 0.3243, 0.4184, 0.3243, 0.4198, 0.3245, 0.4198, 0.3245, 0.42, 0.3243, 0.42, 0.3244, 0.4206, 0.3245, 0.4206, 0.3245, 0.4207, 0.3244, 0.4207, 0.3241, 0.42, 0.3242, 0.42, 0.3242, 0.4202, 0.3241, 0.4202, 0.3247, 0.42, 0.3248, 0.42, 0.3248, 0.4202, 0.3247, 0.4202, 0.3239, 0.4206, 0.324, 0.4206, 0.324, 0.4207, 0.3239, 0.4207, 0.3262, 0.4198, 0.3263, 0.4198, 0.3263, 0.42, 0.3262, 0.42, 0.3237, 0.4198, 0.3239, 0.4198, 0.3239, 0.42, 0.3237, 0.42, 0.325, 0.4198, 0.3251, 0.4198, 0.3251, 0.42, 0.325, 0.42, 0.325, 0.4183, 0.3251, 0.4183, 0.3251, 0.4184, 0.325, 0.4184, 0.3241, 0.42, 0.3241, 0.42, 0.3241, 0.4202, 0.3241, 0.4202, 0.3245, 0.4206, 0.3246, 0.4206, 0.3246, 0.4207, 0.3245, 0.4207, 0.3241, 0.4203, 0.3241, 0.4203, 0.3241, 0.4206, 0.3241, 0.4206, 0.3245, 0.4208, 0.3246, 0.4208, 0.3246, 0.421, 0.3245, 0.421, 0.3245, 0.4188, 0.3246, 0.4188, 0.3246, 0.4188, 0.3245, 0.4188, 0.3245, 0.422, 0.3246, 0.422, 0.3246, 0.4221, 0.3245, 0.4221, 0.3239, 0.4188, 0.324, 0.4188, 0.324, 0.4188, 0.3239, 0.4188, 0.3239, 0.422, 0.324, 0.422, 0.324, 0.4221, 0.3239, 0.4221, 0.3242, 0.4188, 0.3243, 0.4188, 0.3243, 0.4188, 0.3242, 0.4188, 0.3242, 0.422, 0.3243, 0.422, 0.3243, 0.4221, 0.3242, 0.4221, 0.326, 0.4207, 0.3261, 0.4207, 0.3261, 0.4211, 0.326, 0.4211, 0.325, 0.422, 0.3251, 0.422, 0.3251, 0.4221, 0.325, 0.4221, 0.3245, 0.4207, 0.3246, 0.4207, 0.3246, 0.4208, 0.3245, 0.4208, 0.3245, 0.421, 0.3246, 0.421, 0.3246, 0.4213, 0.3245, 0.4213, 0.3243, 0.422, 0.3245, 0.422, 0.3245, 0.4221, 0.3243, 0.4221, 0.3246, 0.422, 0.3248, 0.422, 0.3248, 0.4221, 0.3246, 0.4221, 0.324, 0.422, 0.3242, 0.422, 0.3242, 0.4221, 0.324, 0.4221, 0.3248, 0.422, 0.3249, 0.422, 0.3249, 0.4221, 0.3248, 0.4221, 0.3248, 0.4188, 0.3249, 0.4188, 0.3249, 0.4188, 0.3248, 0.4188, 0.324, 0.4188, 0.3242, 0.4188, 0.3242, 0.4188, 0.324, 0.4188, 0.3246, 0.4188, 0.3248, 0.4188, 0.3248, 0.4188, 0.3246, 0.4188, 0.3243, 0.4188, 0.3245, 0.4188, 0.3245, 0.4188, 0.3243, 0.4188, 0.3241, 0.4206, 0.3241, 0.4206, 0.3241, 0.4209, 0.3241, 0.4209, 0.3241, 0.4202, 0.3241, 0.4202, 0.3241, 0.4203, 0.3241, 0.4203, 0.325, 0.4188, 0.3251, 0.4188, 0.3251, 0.4188, 0.325, 0.4188, 0.3241, 0.4209, 0.3241, 0.4209, 0.3241, 0.4213, 0.3241, 0.4213, 0.3249, 0.4188, 0.325, 0.4188, 0.325, 0.4188, 0.3249, 0.4188, 0.3249, 0.422, 0.325, 0.422, 0.325, 0.4221, 0.3249, 0.4221, 0.3249, 0.4183, 0.325, 0.4183, 0.325, 0.4184, 0.3249, 0.4184, 0.3249, 0.4198, 0.325, 0.4198, 0.325, 0.42, 0.3249, 0.42, 0.3249, 0.4177, 0.325, 0.4177, 0.325, 0.418, 0.3249, 0.418, 0.3249, 0.4202, 0.325, 0.4202, 0.325, 0.4205, 0.3249, 0.4205, 0.3242, 0.4219, 0.3242, 0.4219, 0.3242, 0.4219, 0.3242, 0.4219, 0.3237, 0.4199, 0.3237, 0.4199, 0.3237, 0.42, 0.3237, 0.42, 0.3249, 0.4221, 0.325, 0.4221, 0.325, 0.4221, 0.3249, 0.4221, 0.3249, 0.4187, 0.325, 0.4187, 0.325, 0.4188, 0.3249, 0.4188, 0.3249, 0.4195, 0.325, 0.4195, 0.325, 0.4197, 0.3249, 0.4197, 0.3249, 0.4211, 0.325, 0.4211, 0.325, 0.4212, 0.3249, 0.4212, 0.3249, 0.4192, 0.325, 0.4192, 0.325, 0.4194, 0.3249, 0.4194, 0.3242, 0.4218, 0.3242, 0.4218, 0.3242, 0.4218, 0.3242, 0.4218, 0.3237, 0.42, 0.3237, 0.42, 0.3237, 0.4201, 0.3237, 0.4201, 0.3242, 0.4218, 0.3242, 0.4218, 0.3242, 0.4219, 0.3242, 0.4219, 0.3249, 0.4218, 0.325, 0.4218, 0.325, 0.422, 0.3249, 0.422, 0.3249, 0.4188, 0.325, 0.4188, 0.325, 0.4189, 0.3249, 0.4189, 0.3249, 0.4212, 0.325, 0.4212, 0.325, 0.4214, 0.3249, 0.4214, 0.3249, 0.4194, 0.325, 0.4194, 0.325, 0.4195, 0.3249, 0.4195, 0.3249, 0.4205, 0.325, 0.4205, 0.325, 0.4207, 0.3249, 0.4207, 0.3249, 0.4174, 0.325, 0.4174, 0.325, 0.4177, 0.3249, 0.4177, 0.3249, 0.418, 0.325, 0.418, 0.325, 0.4183, 0.3249, 0.4183, 0.3249, 0.42, 0.325, 0.42, 0.325, 0.4202, 0.3249, 0.4202, 0.3249, 0.4197, 0.325, 0.4197, 0.325, 0.4198, 0.3249, 0.4198, 0.3249, 0.4207, 0.325, 0.4207, 0.325, 0.4211, 0.3249, 0.4211, 0.3249, 0.4184, 0.325, 0.4184, 0.325, 0.4186, 0.3249, 0.4186, 0.3249, 0.4222, 0.325, 0.4222, 0.325, 0.4223, 0.3249, 0.4223, 0.3249, 0.4221, 0.325, 0.4221, 0.325, 0.4222, 0.3249, 0.4222, 0.3249, 0.4186, 0.325, 0.4186, 0.325, 0.4187, 0.3249, 0.4187, 0.3262, 0.4198, 0.3262, 0.4198, 0.3262, 0.42, 0.3262, 0.42, 0.3239, 0.42, 0.324, 0.42, 0.324, 0.4202, 0.3239, 0.4202, 0.3262, 0.4202, 0.3262, 0.4202, 0.3262, 0.4205, 0.3262, 0.4205, 0.3239, 0.4203, 0.324, 0.4203, 0.324, 0.4206, 0.3239, 0.4206, 0.3245, 0.4221, 0.3246, 0.4221, 0.3246, 0.4222, 0.3245, 0.4222, 0.3245, 0.4186, 0.3246, 0.4186, 0.3246, 0.4187, 0.3245, 0.4187, 0.3239, 0.4221, 0.324, 0.4221, 0.324, 0.4222, 0.3239, 0.4222, 0.3239, 0.4186, 0.324, 0.4186, 0.324, 0.4187, 0.3239, 0.4187, 0.3242, 0.4221, 0.3243, 0.4221, 0.3243, 0.4222, 0.3242, 0.4222, 0.3242, 0.4186, 0.3243, 0.4186, 0.3243, 0.4187, 0.3242, 0.4187, 0.3239, 0.4209, 0.324, 0.4209, 0.324, 0.4213, 0.3239, 0.4213, 0.325, 0.4186, 0.3251, 0.4186, 0.3251, 0.4187, 0.325, 0.4187, 0.3239, 0.4202, 0.324, 0.4202, 0.324, 0.4203, 0.3239, 0.4203, 0.3239, 0.4206, 0.324, 0.4206, 0.324, 0.4209, 0.3239, 0.4209, 0.3243, 0.4186, 0.3245, 0.4186, 0.3245, 0.4187, 0.3243, 0.4187, 0.3246, 0.4186, 0.3248, 0.4186, 0.3248, 0.4187, 0.3246, 0.4187, 0.324, 0.4186, 0.3242, 0.4186, 0.3242, 0.4187, 0.324, 0.4187, 0.3248, 0.4186, 0.3249, 0.4186, 0.3249, 0.4187, 0.3248, 0.4187, 0.3248, 0.4221, 0.3249, 0.4221, 0.3249, 0.4222, 0.3248, 0.4222, 0.324, 0.4221, 0.3242, 0.4221, 0.3242, 0.4222, 0.324, 0.4222, 0.3246, 0.4221, 0.3248, 0.4221, 0.3248, 0.4222, 0.3246, 0.4222, 0.3243, 0.4221, 0.3245, 0.4221, 0.3245, 0.4222, 0.3243, 0.4222, 0.3262, 0.4205, 0.3262, 0.4205, 0.3262, 0.4207, 0.3262, 0.4207, 0.3262, 0.42, 0.3262, 0.42, 0.3262, 0.4202, 0.3262, 0.4202, 0.325, 0.4221, 0.3251, 0.4221, 0.3251, 0.4222, 0.325, 0.4222, 0.3262, 0.4207, 0.3262, 0.4207, 0.3262, 0.4211, 0.3262, 0.4211])
me_cube.materials.append(mat_material)
me_cube.use_mirror_vertex_groups = False
me_cube.update()

# ---- objects
ob_cube = bpy.data.objects.new('Cube', me_cube)

# ---- transforms, parenting, visibility, modifiers, constraints
ob_cube.location = (0.0, 0.0, 0.0)
ob_cube.lock_rotations_4d = False
ob_cube.empty_display_type = 'ARROWS'
ob_cube.lineart.crease_threshold = 0.0

# ---- collection membership
col_collection.objects.link(ob_cube)

# ---- scene / render settings (as saved in the file)
scene.frame_start = 1; scene.frame_end = 250; scene.frame_set(1)
scene.render.engine = 'BLENDER_EEVEE_NEXT'
scene.cycles.sampling_pattern = 'TABULATED_SOBOL'
scene.view_settings.view_transform = 'Filmic'
bpy.context.view_layer.update()

# ---- added for rendering (the .blend has no active camera and no usable light): camera, sun
cam_auto = bpy.data.cameras.new('AutoCamera')
cam_auto.lens = 50.0
cam_auto.sensor_width = 36.0
cam_auto.clip_end = 1000.0
ob_auto_camera = bpy.data.objects.new('AutoCamera', cam_auto)
scene.collection.objects.link(ob_auto_camera)
ob_auto_camera.location = (2.50786, -2.80691, 1.84693)
ob_auto_camera.rotation_euler = (1.09748, -7.21219e-08, 0.694738)
scene.camera = ob_auto_camera
light_auto_sun = bpy.data.lights.new('AutoSun', 'SUN')
light_auto_sun.energy = 3.0
light_auto_sun.angle = 0.0523599
ob_auto_sun = bpy.data.objects.new('AutoSun', light_auto_sun)
scene.collection.objects.link(ob_auto_sun)
ob_auto_sun.rotation_euler = (0.872665, 0.174533, 0.523599)
bpy.context.view_layer.update()
